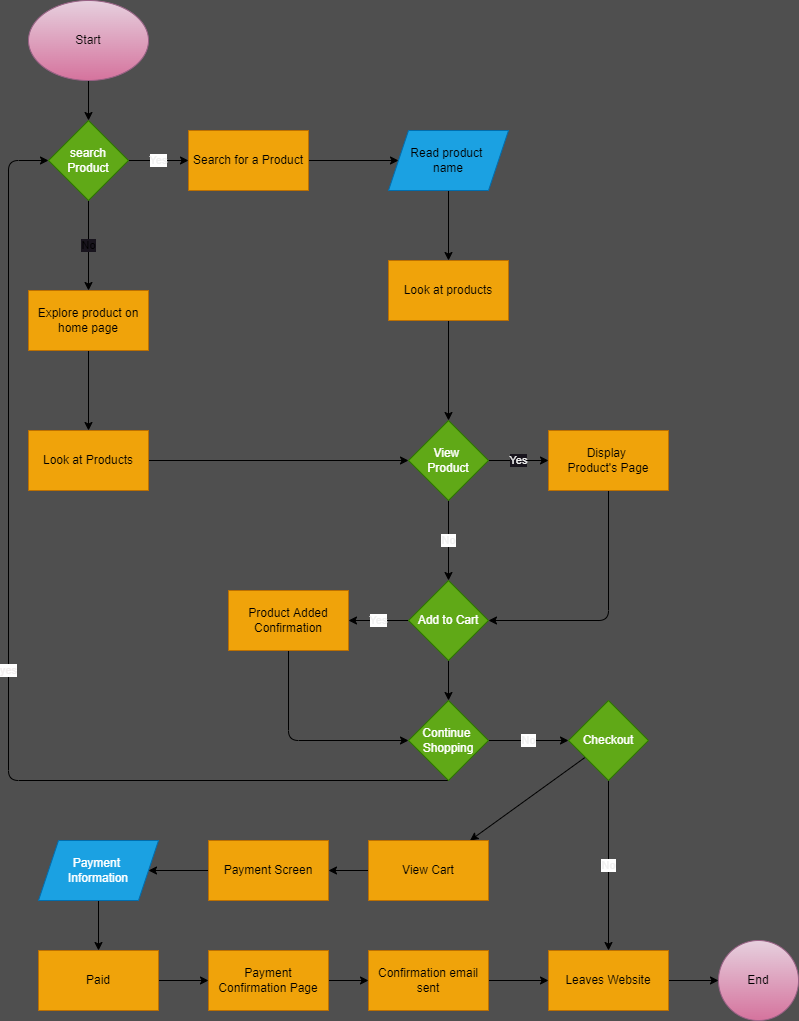

The diagram above was exported from draw.io. Its source (the exported page's mxGraphModel, read from the mxfile embedded in the PNG):
<mxGraphModel dx="1126" dy="731" grid="1" gridSize="10" guides="1" tooltips="1" connect="1" arrows="1" fold="1" page="1" pageScale="1" pageWidth="850" pageHeight="1100" background="#4F4F4F" math="0" shadow="0">
  <root>
    <mxCell id="0" />
    <mxCell id="1" parent="0" />
    <mxCell id="4" value="" style="edgeStyle=none;html=1;" edge="1" parent="1" source="2" target="3">
      <mxGeometry relative="1" as="geometry" />
    </mxCell>
    <mxCell id="2" value="Start" style="ellipse;whiteSpace=wrap;html=1;fillColor=#e6d0de;gradientColor=#d5739d;strokeColor=#996185;fontColor=#0f0a0a;" vertex="1" parent="1">
      <mxGeometry x="60" y="20" width="120" height="80" as="geometry" />
    </mxCell>
    <mxCell id="6" value="Yes" style="edgeStyle=none;html=1;fontColor=#F0F0F0;" edge="1" parent="1" source="3" target="5">
      <mxGeometry relative="1" as="geometry" />
    </mxCell>
    <mxCell id="8" value="No" style="edgeStyle=none;html=1;labelBackgroundColor=#18141D;" edge="1" parent="1" source="3" target="7">
      <mxGeometry relative="1" as="geometry" />
    </mxCell>
    <mxCell id="3" value="search&lt;br&gt;Product&lt;br&gt;" style="rhombus;whiteSpace=wrap;html=1;fillColor=#60a917;strokeColor=#2D7600;fontColor=#ffffff;" vertex="1" parent="1">
      <mxGeometry x="80" y="140" width="80" height="80" as="geometry" />
    </mxCell>
    <mxCell id="10" value="" style="edgeStyle=none;html=1;" edge="1" parent="1" source="5" target="9">
      <mxGeometry relative="1" as="geometry" />
    </mxCell>
    <mxCell id="5" value="Search for a Product&lt;br&gt;" style="whiteSpace=wrap;html=1;fillColor=#f0a30a;strokeColor=#BD7000;fontColor=#000000;" vertex="1" parent="1">
      <mxGeometry x="220" y="150" width="120" height="60" as="geometry" />
    </mxCell>
    <mxCell id="12" value="" style="edgeStyle=none;html=1;fontColor=#0f0a0a;" edge="1" parent="1" source="7" target="11">
      <mxGeometry relative="1" as="geometry" />
    </mxCell>
    <mxCell id="7" value="Explore product on home page" style="whiteSpace=wrap;html=1;fillColor=#f0a30a;strokeColor=#BD7000;fontColor=#000000;" vertex="1" parent="1">
      <mxGeometry x="60" y="310" width="120" height="60" as="geometry" />
    </mxCell>
    <mxCell id="14" value="" style="edgeStyle=none;html=1;fontColor=#0f0a0a;" edge="1" parent="1" source="9" target="13">
      <mxGeometry relative="1" as="geometry" />
    </mxCell>
    <mxCell id="9" value="Read product &lt;br&gt;name" style="shape=parallelogram;perimeter=parallelogramPerimeter;whiteSpace=wrap;html=1;fixedSize=1;fillColor=#1ba1e2;strokeColor=#006EAF;fontColor=#000000;" vertex="1" parent="1">
      <mxGeometry x="420" y="150" width="120" height="60" as="geometry" />
    </mxCell>
    <mxCell id="17" value="" style="edgeStyle=none;html=1;fontColor=#000000;" edge="1" parent="1" source="11" target="16">
      <mxGeometry relative="1" as="geometry" />
    </mxCell>
    <mxCell id="11" value="Look at Products" style="whiteSpace=wrap;html=1;fillColor=#f0a30a;strokeColor=#BD7000;fontColor=#000000;" vertex="1" parent="1">
      <mxGeometry x="60" y="450" width="120" height="60" as="geometry" />
    </mxCell>
    <mxCell id="28" value="" style="edgeStyle=none;html=1;labelBackgroundColor=default;labelBorderColor=none;fontColor=#f2eeee;" edge="1" parent="1" source="13" target="16">
      <mxGeometry relative="1" as="geometry" />
    </mxCell>
    <mxCell id="13" value="Look at products" style="whiteSpace=wrap;html=1;fillColor=#f0a30a;strokeColor=#BD7000;fontColor=#000000;" vertex="1" parent="1">
      <mxGeometry x="420" y="280" width="120" height="60" as="geometry" />
    </mxCell>
    <mxCell id="19" value="Yes" style="edgeStyle=none;html=1;fontColor=#F0F0F0;labelBackgroundColor=#18141D;labelBorderColor=none;" edge="1" parent="1" source="16" target="18">
      <mxGeometry relative="1" as="geometry" />
    </mxCell>
    <mxCell id="31" value="No" style="edgeStyle=none;html=1;labelBackgroundColor=default;labelBorderColor=none;fontColor=#F0F0F0;" edge="1" parent="1" source="16" target="30">
      <mxGeometry relative="1" as="geometry" />
    </mxCell>
    <mxCell id="16" value="View &lt;br&gt;Product" style="rhombus;whiteSpace=wrap;html=1;fillColor=#60a917;strokeColor=#2D7600;fontColor=#ffffff;" vertex="1" parent="1">
      <mxGeometry x="440" y="440" width="80" height="80" as="geometry" />
    </mxCell>
    <mxCell id="32" style="edgeStyle=none;html=1;entryX=1;entryY=0.5;entryDx=0;entryDy=0;labelBackgroundColor=default;labelBorderColor=none;fontColor=#f2eeee;" edge="1" parent="1" source="18" target="30">
      <mxGeometry relative="1" as="geometry">
        <Array as="points">
          <mxPoint x="640" y="640" />
        </Array>
      </mxGeometry>
    </mxCell>
    <mxCell id="18" value="Display&amp;nbsp;&lt;br&gt;Product's Page" style="whiteSpace=wrap;html=1;fillColor=#f0a30a;strokeColor=#BD7000;fontColor=#000000;" vertex="1" parent="1">
      <mxGeometry x="580" y="450" width="120" height="60" as="geometry" />
    </mxCell>
    <mxCell id="34" value="Yes" style="edgeStyle=none;html=1;labelBackgroundColor=default;labelBorderColor=none;fontColor=#F0F0F0;" edge="1" parent="1" source="30" target="33">
      <mxGeometry relative="1" as="geometry" />
    </mxCell>
    <mxCell id="36" value="" style="edgeStyle=none;html=1;labelBackgroundColor=default;labelBorderColor=none;fontColor=#f2eeee;" edge="1" parent="1" source="30" target="35">
      <mxGeometry relative="1" as="geometry" />
    </mxCell>
    <mxCell id="30" value="Add to Cart" style="rhombus;whiteSpace=wrap;html=1;fillColor=#60a917;strokeColor=#2D7600;fontColor=#ffffff;" vertex="1" parent="1">
      <mxGeometry x="440" y="600" width="80" height="80" as="geometry" />
    </mxCell>
    <mxCell id="38" style="edgeStyle=none;html=1;exitX=0.5;exitY=1;exitDx=0;exitDy=0;entryX=0;entryY=0.5;entryDx=0;entryDy=0;labelBackgroundColor=default;labelBorderColor=none;fontColor=#f2eeee;" edge="1" parent="1" source="33" target="35">
      <mxGeometry relative="1" as="geometry">
        <Array as="points">
          <mxPoint x="320" y="760" />
        </Array>
      </mxGeometry>
    </mxCell>
    <mxCell id="33" value="Product Added Confirmation" style="whiteSpace=wrap;html=1;fillColor=#f0a30a;strokeColor=#BD7000;fontColor=#000000;" vertex="1" parent="1">
      <mxGeometry x="260" y="610" width="120" height="60" as="geometry" />
    </mxCell>
    <mxCell id="39" value="yes" style="edgeStyle=none;html=1;exitX=0.5;exitY=1;exitDx=0;exitDy=0;entryX=0;entryY=0.5;entryDx=0;entryDy=0;labelBackgroundColor=default;labelBorderColor=none;fontColor=#f2eeee;" edge="1" parent="1" source="35" target="3">
      <mxGeometry relative="1" as="geometry">
        <Array as="points">
          <mxPoint x="40" y="800" />
          <mxPoint x="40" y="180" />
        </Array>
      </mxGeometry>
    </mxCell>
    <mxCell id="41" value="No" style="edgeStyle=none;html=1;labelBackgroundColor=default;labelBorderColor=none;fontColor=#F0F0F0;" edge="1" parent="1" source="35" target="40">
      <mxGeometry relative="1" as="geometry" />
    </mxCell>
    <mxCell id="35" value="Continue&amp;nbsp;&lt;br&gt;Shopping" style="rhombus;whiteSpace=wrap;html=1;fillColor=#60a917;strokeColor=#2D7600;fontColor=#ffffff;" vertex="1" parent="1">
      <mxGeometry x="440" y="720" width="80" height="80" as="geometry" />
    </mxCell>
    <mxCell id="45" value="" style="edgeStyle=none;html=1;labelBackgroundColor=default;labelBorderColor=none;fontColor=#f2eeee;" edge="1" parent="1" source="40" target="44">
      <mxGeometry relative="1" as="geometry" />
    </mxCell>
    <mxCell id="51" value="No" style="edgeStyle=none;html=1;labelBackgroundColor=default;labelBorderColor=none;fontColor=#F0F0F0;" edge="1" parent="1" source="40" target="50">
      <mxGeometry relative="1" as="geometry" />
    </mxCell>
    <mxCell id="40" value="Checkout" style="rhombus;whiteSpace=wrap;html=1;fillColor=#60a917;strokeColor=#2D7600;fontColor=#ffffff;" vertex="1" parent="1">
      <mxGeometry x="600" y="720" width="80" height="80" as="geometry" />
    </mxCell>
    <mxCell id="42" value="End" style="ellipse;whiteSpace=wrap;html=1;fillColor=#e6d0de;strokeColor=#996185;gradientColor=#d5739d;" vertex="1" parent="1">
      <mxGeometry x="750" y="960" width="80" height="80" as="geometry" />
    </mxCell>
    <mxCell id="47" value="" style="edgeStyle=none;html=1;labelBackgroundColor=default;labelBorderColor=none;fontColor=#f2eeee;" edge="1" parent="1" source="44" target="46">
      <mxGeometry relative="1" as="geometry" />
    </mxCell>
    <mxCell id="44" value="View Cart" style="whiteSpace=wrap;html=1;fillColor=#f0a30a;strokeColor=#BD7000;fontColor=#000000;" vertex="1" parent="1">
      <mxGeometry x="400" y="860" width="120" height="60" as="geometry" />
    </mxCell>
    <mxCell id="49" value="" style="edgeStyle=none;html=1;labelBackgroundColor=default;labelBorderColor=none;fontColor=#f2eeee;" edge="1" parent="1" source="46" target="48">
      <mxGeometry relative="1" as="geometry" />
    </mxCell>
    <mxCell id="46" value="Payment Screen" style="whiteSpace=wrap;html=1;fillColor=#f0a30a;strokeColor=#BD7000;fontColor=#000000;" vertex="1" parent="1">
      <mxGeometry x="240" y="860" width="120" height="60" as="geometry" />
    </mxCell>
    <mxCell id="54" value="" style="edgeStyle=none;html=1;labelBackgroundColor=default;labelBorderColor=none;fontColor=#f2eeee;" edge="1" parent="1" source="48" target="53">
      <mxGeometry relative="1" as="geometry" />
    </mxCell>
    <mxCell id="48" value="Payment &lt;br&gt;Information" style="shape=parallelogram;perimeter=parallelogramPerimeter;whiteSpace=wrap;html=1;fixedSize=1;fillColor=#1ba1e2;strokeColor=#006EAF;fontColor=#ffffff;" vertex="1" parent="1">
      <mxGeometry x="70" y="860" width="120" height="60" as="geometry" />
    </mxCell>
    <mxCell id="52" value="" style="edgeStyle=none;html=1;labelBackgroundColor=default;labelBorderColor=none;fontColor=#f2eeee;" edge="1" parent="1" source="50" target="42">
      <mxGeometry relative="1" as="geometry" />
    </mxCell>
    <mxCell id="50" value="Leaves Website" style="whiteSpace=wrap;html=1;fillColor=#f0a30a;strokeColor=#BD7000;fontColor=#000000;" vertex="1" parent="1">
      <mxGeometry x="580" y="970" width="120" height="60" as="geometry" />
    </mxCell>
    <mxCell id="56" value="" style="edgeStyle=none;html=1;labelBackgroundColor=default;labelBorderColor=none;fontColor=#f2eeee;" edge="1" parent="1" source="53" target="55">
      <mxGeometry relative="1" as="geometry" />
    </mxCell>
    <mxCell id="53" value="Paid" style="whiteSpace=wrap;html=1;fillColor=#f0a30a;strokeColor=#BD7000;fontColor=#000000;" vertex="1" parent="1">
      <mxGeometry x="70" y="970" width="120" height="60" as="geometry" />
    </mxCell>
    <mxCell id="58" value="" style="edgeStyle=none;html=1;labelBackgroundColor=default;labelBorderColor=none;fontColor=#f2eeee;" edge="1" parent="1" source="55" target="57">
      <mxGeometry relative="1" as="geometry" />
    </mxCell>
    <mxCell id="55" value="Payment Confirmation Page" style="whiteSpace=wrap;html=1;fillColor=#f0a30a;strokeColor=#BD7000;fontColor=#000000;" vertex="1" parent="1">
      <mxGeometry x="240" y="970" width="120" height="60" as="geometry" />
    </mxCell>
    <mxCell id="59" style="edgeStyle=none;html=1;exitX=0.5;exitY=0;exitDx=0;exitDy=0;entryX=0;entryY=0.5;entryDx=0;entryDy=0;labelBackgroundColor=default;labelBorderColor=none;fontColor=#f2eeee;" edge="1" parent="1" source="57" target="50">
      <mxGeometry relative="1" as="geometry">
        <Array as="points">
          <mxPoint x="460" y="1000" />
        </Array>
      </mxGeometry>
    </mxCell>
    <mxCell id="57" value="Confirmation email sent" style="whiteSpace=wrap;html=1;fillColor=#f0a30a;strokeColor=#BD7000;fontColor=#000000;" vertex="1" parent="1">
      <mxGeometry x="400" y="970" width="120" height="60" as="geometry" />
    </mxCell>
  </root>
</mxGraphModel>